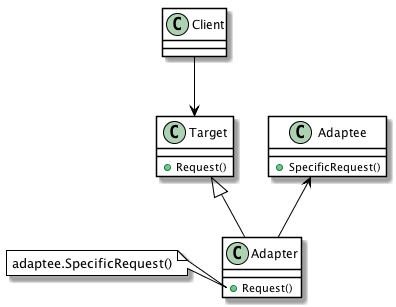

The diagram above was rendered by PlantUML. Its source (embedded in the PNG):
@startuml

skinparam classBackgroundColor white
skinparam classBorderColor black
skinparam classArrowColor black
skinparam noteBackgroundColor white
skinparam noteBorderColor black

class Client

class Target {
  +Request()
}

class Adapter {
  +Request()
}

note left of Adapter::Request
  adaptee.SpecificRequest()
end note

class Adaptee {
  +SpecificRequest()
}

Client --> Target
Target <|-- Adapter
Adaptee <-- Adapter

@enduml